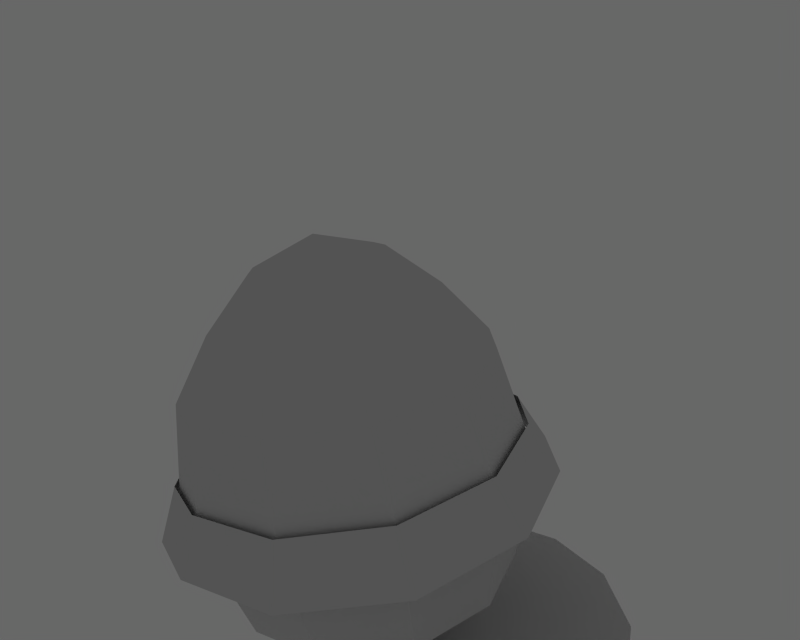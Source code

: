 # Source: egg4.blend  (saved by Blender 2.59.0; exported with 4.5.12 LTS)
import bpy
from mathutils import Matrix  # noqa: F401  (used for matrix-valued properties, if any)

bpy.ops.wm.read_factory_settings(use_empty=True)
scene = bpy.context.scene
scene.name = 'Scene'

# ---- collections
col_collection_1 = bpy.data.collections.new('Collection 1'); scene.collection.children.link(col_collection_1)
col_collection_1.hide_render = True
col_collection_1.hide_viewport = True
col_collection_2 = bpy.data.collections.new('Collection 2'); scene.collection.children.link(col_collection_2)

# ---- world
world_world = bpy.data.worlds.new('World'); scene.world = world_world
world_world.color = (0.4059, 0.4059, 0.4059)
world_world.use_sun_shadow = False
world_world.sun_shadow_jitter_overblur = 0.0
world_world.cycles.sampling_method = 'MANUAL'
world_world.cycles.sample_map_resolution = 256

# ---- cameras
cam_camera = bpy.data.cameras.new('Camera')
cam_camera.passepartout_alpha = 0.2
cam_camera.clip_end = 100.0
cam_camera.lens = 35.0
cam_camera.ortho_scale = 7.314
cam_camera.show_limits = True
cam_camera.show_passepartout = False
cam_camera.show_safe_areas = True
cam_camera.dof.focus_distance = 0.0
cam_camera.dof.aperture_fstop = 128.0

# ---- lights
light_lamp_002 = bpy.data.lights.new('Lamp.002', 'SUN')
light_lamp_002.transmission_factor = 0.0
light_lamp_002.angle = 1.571
light_lamp_002.energy = 1.0
light_lamp_002.shadow_buffer_clip_start = 0.5
light_lamp_002.shadow_soft_size = 1.0
light_lamp_002.shadow_cascade_max_distance = 1000.0
light_lamp_002.cycles.use_multiple_importance_sampling = False

# ---- meshes
me_circle_001 = bpy.data.meshes.new('Circle.001')
me_circle_001.from_pydata([(-1.669e-06, -1.768, 2.309), (-0.973, -1.456, 2.309), (-1.618, -0.6702, 2.309), (-1.786, 1.192e-07, 2.309), (-1.618, 0.6702, 2.309), (-0.973, 1.456, 2.309), (7.153e-07, 1.768, 2.309), (0.973, 1.456, 2.309), (1.618, 0.6702, 2.309), (1.786, -1.907e-06, 2.309), (1.618, -0.6702, 2.309), (0.973, -1.456, 2.309), (0.8542, -1.278, 3.398), (1.42, -0.5884, 3.398), (1.568, -1.669e-06, 3.398), (1.42, 0.5884, 3.398), (0.8542, 1.278, 3.398), (7.153e-07, 1.553, 3.398), (-0.8542, 1.278, 3.398), (-1.42, 0.5884, 3.398), (-1.568, 1.192e-07, 3.398), (-1.42, -0.5884, 3.398), (-0.8542, -1.278, 3.398), (-1.431e-06, -1.553, 3.398), (-1.073e-06, -1.139, 3.98), (-0.6268, -0.938, 3.98), (-1.042, -0.4317, 3.98), (-1.15, 1.192e-07, 3.98), (-1.042, 0.4317, 3.98), (-0.6268, 0.938, 3.98), (4.768e-07, 1.139, 3.98), (0.6268, 0.938, 3.98), (1.042, 0.4317, 3.98), (1.15, -1.311e-06, 3.98), (1.042, -0.4317, 3.98), (0.6268, -0.938, 3.98), (0.3569, -0.5341, 4.463), (0.5934, -0.2458, 4.463), (0.6549, -7.153e-07, 4.463), (0.5934, 0.2458, 4.463), (0.3569, 0.5341, 4.463), (2.98e-07, 0.6486, 4.463), (-0.3569, 0.5341, 4.463), (-0.5934, 0.2458, 4.463), (-0.6549, 5.96e-08, 4.463), (-0.5934, -0.2458, 4.463), (-0.3569, -0.5341, 4.463), (-5.96e-07, -0.6486, 4.463), (0.8041, -1.203, 1.166), (1.337, -0.5539, 1.166), (1.476, -1.55e-06, 1.166), (1.337, 0.5539, 1.166), (0.8041, 1.203, 1.166), (5.96e-07, 1.462, 1.166), (-0.8041, 1.203, 1.166), (-1.337, 0.5539, 1.166), (-1.476, 1.192e-07, 1.166), (-1.337, -0.5539, 1.166), (-0.8041, -1.203, 1.166), (-1.311e-06, -1.462, 1.166), (-5.96e-07, -0.6461, 0.6272), (-0.3554, -0.532, 0.6272), (-0.5911, -0.2448, 0.6272), (-0.6523, 5.96e-08, 0.6272), (-0.5911, 0.2448, 0.6272), (-0.3554, 0.532, 0.6272), (2.98e-07, 0.6461, 0.6272), (0.3554, 0.532, 0.6272), (0.5911, 0.2448, 0.6272), (0.6523, -7.153e-07, 0.6272), (0.5911, -0.2448, 0.6272), (0.3554, -0.532, 0.6272), (-1.555e-07, 1.421e-14, 0.5047), (0.0, 0.0, 4.705), (-1.848e-06, -2.006, 2.058), (-1.104, -1.652, 2.058), (-1.835, -0.7602, 2.058), (-2.025, 1.54e-07, 2.058), (-1.835, 0.7602, 2.058), (-1.104, 1.652, 2.058), (0.02633, 2.006, 2.058), (1.104, 1.652, 2.058), (1.835, 0.7602, 2.058), (2.025, -2.156e-06, 2.058), (1.835, -0.7602, 2.058), (1.104, -1.652, 2.058), (0.9667, -1.447, 2.594), (1.608, -0.6659, 2.594), (1.774, -1.895e-06, 2.594), (1.608, 0.6659, 2.594), (0.9667, 1.447, 2.594), (0.02633, 1.757, 2.594), (-0.9667, 1.447, 2.594), (-1.608, 0.6659, 2.594), (-1.774, 1.184e-07, 2.594), (-1.608, -0.6659, 2.594), (-0.9667, -1.447, 2.594), (-1.658e-06, -1.757, 2.594), (0.9547, 2.067, 2.159), (0.9547, 2.316, 1.623), (-0.8293, 2.073, 2.214), (-0.8293, 2.322, 1.677), (1.344, 1.913, 2.36), (1.344, 2.162, 1.823), (0.7769, 1.599, 2.694), (0.7769, 1.775, 2.148), (0.02633, 1.861, 2.589), (0.02633, 2.11, 2.052), (-1.146, 1.925, 2.468), (-1.146, 2.174, 1.931), (-0.6093, 1.622, 2.662), (-0.6093, 1.798, 2.116), (0.02633, 1.757, 2.594), (0.02633, 2.006, 2.058), (0.4905, 2.02, 2.299), (0.4905, 2.269, 1.763), (-0.4015, 2.023, 2.326), (-0.4015, 2.272, 1.79), (1.06, 1.856, 2.035), (1.06, 1.644, 2.576), (-0.8775, 1.661, 2.614), (-0.8775, 1.873, 2.072), (0.6211, -0.08761, 0.3436), (-0.4006, -2.022, 0.2085), (-1.078, -0.9777, 0.2085), (-1.254, -0.08761, 0.2085), (-1.078, 0.8025, 0.2085), (-0.4006, 1.846, 0.2085), (0.6211, 2.261, 0.2085), (1.643, 1.846, 0.2085), (2.32, 0.8025, 0.2085), (2.496, -0.08761, 0.2085), (2.32, -0.9777, 0.2085), (1.643, -2.022, 0.2085), (0.6211, -2.436, 0.2085)], [], [(2, 1, 22, 21), (3, 2, 21, 20), (4, 3, 20, 19), (5, 4, 19, 18), (7, 6, 17, 16), (8, 7, 16, 15), (10, 9, 14, 13), (11, 10, 13, 12), (0, 11, 12, 23), (9, 8, 15, 14), (6, 5, 18, 17), (1, 0, 23, 22), (22, 23, 24, 25), (17, 18, 29, 30), (14, 15, 32, 33), (23, 12, 35, 24), (12, 13, 34, 35), (13, 14, 33, 34), (15, 16, 31, 32), (16, 17, 30, 31), (18, 19, 28, 29), (19, 20, 27, 28), (20, 21, 26, 27), (21, 22, 25, 26), (26, 25, 46, 45), (27, 26, 45, 44), (28, 27, 44, 43), (29, 28, 43, 42), (31, 30, 41, 40), (32, 31, 40, 39), (34, 33, 38, 37), (35, 34, 37, 36), (24, 35, 36, 47), (33, 32, 39, 38), (30, 29, 42, 41), (25, 24, 47, 46), (1, 2, 57, 58), (2, 3, 56, 57), (3, 4, 55, 56), (4, 5, 54, 55), (6, 7, 52, 53), (7, 8, 51, 52), (9, 10, 49, 50), (10, 11, 48, 49), (11, 0, 59, 48), (8, 9, 50, 51), (5, 6, 53, 54), (0, 1, 58, 59), (59, 58, 61, 60), (54, 53, 66, 65), (51, 50, 69, 68), (48, 59, 60, 71), (49, 48, 71, 70), (50, 49, 70, 69), (52, 51, 68, 67), (53, 52, 67, 66), (55, 54, 65, 64), (56, 55, 64, 63), (57, 56, 63, 62), (58, 57, 62, 61), (68, 69, 72), (67, 68, 72), (66, 67, 72), (65, 66, 72), (64, 65, 72), (63, 64, 72), (62, 63, 72), (61, 62, 72), (60, 61, 72), (60, 72, 71), (70, 71, 72), (69, 70, 72), (46, 47, 73), (41, 42, 73), (38, 39, 73), (47, 36, 73), (36, 37, 73), (37, 38, 73), (39, 40, 73), (40, 41, 73), (42, 43, 73), (43, 44, 73), (44, 45, 73), (45, 46, 73), (96, 75, 74, 97), (91, 80, 79, 92), (88, 83, 82, 89), (97, 74, 85, 86), (86, 85, 84, 87), (87, 84, 83, 88), (89, 82, 81, 90), (90, 81, 80, 91), (92, 79, 78, 93), (93, 78, 77, 94), (94, 77, 76, 95), (95, 76, 75, 96), (98, 102, 103, 99), (108, 100, 101, 109), (113, 112, 104, 105), (112, 113, 111, 110), (106, 114, 115, 107), (114, 98, 99, 115), (100, 116, 117, 101), (116, 106, 107, 117), (104, 119, 118, 105), (119, 102, 103, 118), (111, 121, 120, 110), (121, 109, 108, 120), (125, 124, 122), (124, 123, 122), (134, 122, 123), (134, 133, 122), (133, 132, 122), (132, 131, 122), (131, 130, 122), (130, 129, 122), (129, 128, 122), (128, 127, 122), (127, 126, 122), (126, 125, 122)])
_uv = me_circle_001.uv_layers.new(name='UVTex')
_uv.uv.foreach_set('vector', [0.9256, 0.6681, 0.9778, 0.6681, 0.9778, 0.7204, 0.9256, 0.7204, 0.9256, 0.6681, 0.9778, 0.6681, 0.9778, 0.7204, 0.9256, 0.7204, 0.9256, 0.6681, 0.9778, 0.6681, 0.9778, 0.7204, 0.9256, 0.7204, 0.9256, 0.6681, 0.9778, 0.6681, 0.9778, 0.7204, 0.9256, 0.7204, 0.9256, 0.6681, 0.9778, 0.6681, 0.9778, 0.7204, 0.9256, 0.7204, 0.9256, 0.6681, 0.9778, 0.6681, 0.9778, 0.7204, 0.9256, 0.7204, 0.9256, 0.6681, 0.9778, 0.6681, 0.9778, 0.7204, 0.9256, 0.7204, 0.9256, 0.6681, 0.9778, 0.6681, 0.9778, 0.7204, 0.9256, 0.7204, 0.9256, 0.6681, 0.9778, 0.6681, 0.9778, 0.7204, 0.9256, 0.7204, 0.9256, 0.6681, 0.9778, 0.6681, 0.9778, 0.7204, 0.9256, 0.7204, 0.9256, 0.6681, 0.9778, 0.6681, 0.9778, 0.7204, 0.9256, 0.7204, 0.9256, 0.6681, 0.9778, 0.6681, 0.9778, 0.7204, 0.9256, 0.7204, 0.9256, 0.6681, 0.9778, 0.6681, 0.9778, 0.7204, 0.9256, 0.7204, 0.9256, 0.6681, 0.9778, 0.6681, 0.9778, 0.7204, 0.9256, 0.7204, 0.9256, 0.6681, 0.9778, 0.6681, 0.9778, 0.7204, 0.9256, 0.7204, 0.9256, 0.6681, 0.9778, 0.6681, 0.9778, 0.7204, 0.9256, 0.7204, 0.9256, 0.6681, 0.9778, 0.6681, 0.9778, 0.7204, 0.9256, 0.7204, 0.9256, 0.6681, 0.9778, 0.6681, 0.9778, 0.7204, 0.9256, 0.7204, 0.9256, 0.6681, 0.9778, 0.6681, 0.9778, 0.7204, 0.9256, 0.7204, 0.9256, 0.6681, 0.9778, 0.6681, 0.9778, 0.7204, 0.9256, 0.7204, 0.9256, 0.6681, 0.9778, 0.6681, 0.9778, 0.7204, 0.9256, 0.7204, 0.9256, 0.6681, 0.9778, 0.6681, 0.9778, 0.7204, 0.9256, 0.7204, 0.9256, 0.6681, 0.9778, 0.6681, 0.9778, 0.7204, 0.9256, 0.7204, 0.9256, 0.6681, 0.9778, 0.6681, 0.9778, 0.7204, 0.9256, 0.7204, 0.9256, 0.6681, 0.9778, 0.6681, 0.9778, 0.7204, 0.9256, 0.7204, 0.9256, 0.6681, 0.9778, 0.6681, 0.9778, 0.7204, 0.9256, 0.7204, 0.9256, 0.6681, 0.9778, 0.6681, 0.9778, 0.7204, 0.9256, 0.7204, 0.9256, 0.6681, 0.9778, 0.6681, 0.9778, 0.7204, 0.9256, 0.7204, 0.9256, 0.6681, 0.9778, 0.6681, 0.9778, 0.7204, 0.9256, 0.7204, 0.9256, 0.6681, 0.9778, 0.6681, 0.9778, 0.7204, 0.9256, 0.7204, 0.9256, 0.6681, 0.9778, 0.6681, 0.9778, 0.7204, 0.9256, 0.7204, 0.9256, 0.6681, 0.9778, 0.6681, 0.9778, 0.7204, 0.9256, 0.7204, 0.9256, 0.6681, 0.9778, 0.6681, 0.9778, 0.7204, 0.9256, 0.7204, 0.9256, 0.6681, 0.9778, 0.6681, 0.9778, 0.7204, 0.9256, 0.7204, 0.9256, 0.6681, 0.9778, 0.6681, 0.9778, 0.7204, 0.9256, 0.7204, 0.9256, 0.6681, 0.9778, 0.6681, 0.9778, 0.7204, 0.9256, 0.7204, 0.9256, 0.6681, 0.9778, 0.6681, 0.9778, 0.7204, 0.9256, 0.7204, 0.9256, 0.6681, 0.9778, 0.6681, 0.9778, 0.7204, 0.9256, 0.7204, 0.9256, 0.6681, 0.9778, 0.6681, 0.9778, 0.7204, 0.9256, 0.7204, 0.9256, 0.6681, 0.9778, 0.6681, 0.9778, 0.7204, 0.9256, 0.7204, 0.9256, 0.6681, 0.9778, 0.6681, 0.9778, 0.7204, 0.9256, 0.7204, 0.9256, 0.6681, 0.9778, 0.6681, 0.9778, 0.7204, 0.9256, 0.7204, 0.9256, 0.6681, 0.9778, 0.6681, 0.9778, 0.7204, 0.9256, 0.7204, 0.9256, 0.6681, 0.9778, 0.6681, 0.9778, 0.7204, 0.9256, 0.7204, 0.9256, 0.6681, 0.9778, 0.6681, 0.9778, 0.7204, 0.9256, 0.7204, 0.9256, 0.6681, 0.9778, 0.6681, 0.9778, 0.7204, 0.9256, 0.7204, 0.9256, 0.6681, 0.9778, 0.6681, 0.9778, 0.7204, 0.9256, 0.7204, 0.9256, 0.6681, 0.9778, 0.6681, 0.9778, 0.7204, 0.9256, 0.7204, 0.9256, 0.6681, 0.9778, 0.6681, 0.9778, 0.7204, 0.9256, 0.7204, 0.9256, 0.6681, 0.9778, 0.6681, 0.9778, 0.7204, 0.9256, 0.7204, 0.9256, 0.6681, 0.9778, 0.6681, 0.9778, 0.7204, 0.9256, 0.7204, 0.9256, 0.6681, 0.9778, 0.6681, 0.9778, 0.7204, 0.9256, 0.7204, 0.9256, 0.6681, 0.9778, 0.6681, 0.9778, 0.7204, 0.9256, 0.7204, 0.9256, 0.6681, 0.9778, 0.6681, 0.9778, 0.7204, 0.9256, 0.7204, 0.9256, 0.6681, 0.9778, 0.6681, 0.9778, 0.7204, 0.9256, 0.7204, 0.9256, 0.6681, 0.9778, 0.6681, 0.9778, 0.7204, 0.9256, 0.7204, 0.9256, 0.6681, 0.9778, 0.6681, 0.9778, 0.7204, 0.9256, 0.7204, 0.9256, 0.6681, 0.9778, 0.6681, 0.9778, 0.7204, 0.9256, 0.7204, 0.9256, 0.6681, 0.9778, 0.6681, 0.9778, 0.7204, 0.9256, 0.7204, 0.9256, 0.6681, 0.9778, 0.6681, 0.9778, 0.7204, 0.9256, 0.7204, 0.9256, 0.6681, 0.9778, 0.6681, 0.9778, 0.7204, 0.9256, 0.6681, 0.9778, 0.6681, 0.9778, 0.7204, 0.9256, 0.6681, 0.9778, 0.6681, 0.9778, 0.7204, 0.9256, 0.6681, 0.9778, 0.6681, 0.9778, 0.7204, 0.9256, 0.6681, 0.9778, 0.6681, 0.9778, 0.7204, 0.9256, 0.6681, 0.9778, 0.6681, 0.9778, 0.7204, 0.9256, 0.6681, 0.9778, 0.6681, 0.9778, 0.7204, 0.9256, 0.6681, 0.9778, 0.6681, 0.9778, 0.7204, 0.9256, 0.6681, 0.9778, 0.6681, 0.9778, 0.7204, 0.9256, 0.6681, 0.9778, 0.6681, 0.9778, 0.7204, 0.9256, 0.6681, 0.9778, 0.6681, 0.9778, 0.7204, 0.9256, 0.6681, 0.9778, 0.6681, 0.9778, 0.7204, 0.9256, 0.6681, 0.9778, 0.6681, 0.9778, 0.7204, 0.9256, 0.6681, 0.9778, 0.6681, 0.9778, 0.7204, 0.9256, 0.6681, 0.9778, 0.6681, 0.9778, 0.7204, 0.9256, 0.6681, 0.9778, 0.6681, 0.9778, 0.7204, 0.9256, 0.6681, 0.9778, 0.6681, 0.9778, 0.7204, 0.9256, 0.6681, 0.9778, 0.6681, 0.9778, 0.7204, 0.9256, 0.6681, 0.9778, 0.6681, 0.9778, 0.7204, 0.9256, 0.6681, 0.9778, 0.6681, 0.9778, 0.7204, 0.9256, 0.6681, 0.9778, 0.6681, 0.9778, 0.7204, 0.9256, 0.6681, 0.9778, 0.6681, 0.9778, 0.7204, 0.9256, 0.6681, 0.9778, 0.6681, 0.9778, 0.7204, 0.9256, 0.6681, 0.9778, 0.6681, 0.9778, 0.7204, 0.9364, 0.5996, 0.9073, 0.5996, 0.9073, 0.5706, 0.9364, 0.5706, 0.9364, 0.5996, 0.9073, 0.5996, 0.9073, 0.5706, 0.9364, 0.5706, 0.9364, 0.5996, 0.9073, 0.5996, 0.9073, 0.5706, 0.9364, 0.5706, 0.9364, 0.5996, 0.9073, 0.5996, 0.9073, 0.5706, 0.9364, 0.5706, 0.9364, 0.5996, 0.9073, 0.5996, 0.9073, 0.5706, 0.9364, 0.5706, 0.9364, 0.5996, 0.9073, 0.5996, 0.9073, 0.5706, 0.9364, 0.5706, 0.9364, 0.5996, 0.9073, 0.5996, 0.9073, 0.5706, 0.9364, 0.5706, 0.9364, 0.5996, 0.9073, 0.5996, 0.9073, 0.5706, 0.9364, 0.5706, 0.9364, 0.5996, 0.9073, 0.5996, 0.9073, 0.5706, 0.9364, 0.5706, 0.9364, 0.5996, 0.9073, 0.5996, 0.9073, 0.5706, 0.9364, 0.5706, 0.9364, 0.5996, 0.9073, 0.5996, 0.9073, 0.5706, 0.9364, 0.5706, 0.9364, 0.5996, 0.9073, 0.5996, 0.9073, 0.5706, 0.9364, 0.5706, 0.9635, 0.5777, 0.9819, 0.5777, 0.9819, 0.5962, 0.9635, 0.5962, 0.9256, 0.5777, 0.944, 0.5777, 0.944, 0.5962, 0.9256, 0.5962, 0.9626, 0.5777, 0.981, 0.5777, 0.981, 0.5962, 0.9626, 0.5962, 0.9256, 0.5777, 0.944, 0.5777, 0.944, 0.5962, 0.9256, 0.5962, 0.9256, 0.5777, 0.9348, 0.5777, 0.9348, 0.5962, 0.9256, 0.5962, 0.9348, 0.5777, 0.944, 0.5777, 0.944, 0.5962, 0.9348, 0.5962, 0.9635, 0.5777, 0.9727, 0.5777, 0.9727, 0.5962, 0.9635, 0.5962, 0.9727, 0.5777, 0.9819, 0.5777, 0.9819, 0.5962, 0.9727, 0.5962, 0.944, 0.5777, 0.944, 0.587, 0.9256, 0.587, 0.9256, 0.5777, 0.944, 0.587, 0.944, 0.5962, 0.9256, 0.5962, 0.9256, 0.587, 0.981, 0.5777, 0.981, 0.587, 0.9626, 0.587, 0.9626, 0.5777, 0.981, 0.587, 0.981, 0.5962, 0.9626, 0.5962, 0.9626, 0.587, 0.9616, 0.7741, 0.9758, 0.7741, 0.9758, 0.7883, 0.9616, 0.7741, 0.9758, 0.7741, 0.9758, 0.7883, 0.9616, 0.7741, 0.9758, 0.7741, 0.9758, 0.7883, 0.9616, 0.7741, 0.9758, 0.7741, 0.9758, 0.7883, 0.9616, 0.7741, 0.9758, 0.7741, 0.9758, 0.7883, 0.9616, 0.7741, 0.9758, 0.7741, 0.9758, 0.7883, 0.9616, 0.7741, 0.9758, 0.7741, 0.9758, 0.7883, 0.9616, 0.7741, 0.9758, 0.7741, 0.9758, 0.7883, 0.9616, 0.7741, 0.9758, 0.7741, 0.9758, 0.7883, 0.9616, 0.7741, 0.9758, 0.7741, 0.9758, 0.7883, 0.9616, 0.7741, 0.9758, 0.7741, 0.9758, 0.7883, 0.9616, 0.7741, 0.9758, 0.7741, 0.9758, 0.7883])
me_circle_001.use_remesh_preserve_volume = False
me_circle_001.use_remesh_preserve_attributes = False
me_circle_001.use_mirror_vertex_groups = False
me_circle_001.update()
arm_armature = bpy.data.armatures.new('Armature')  # bones are not reproduced

# ---- objects
ob_armature = bpy.data.objects.new('Armature', arm_armature)
ob_lamp = bpy.data.objects.new('Lamp', light_lamp_002)
ob_camera = bpy.data.objects.new('Camera', cam_camera)
ob_circle_001 = bpy.data.objects.new('Circle.001', me_circle_001)

# ---- transforms, parenting, visibility, modifiers, constraints
ob_armature.location = (0.0, 0.0, 0.0)
ob_armature.lock_rotations_4d = False
ob_armature.empty_display_type = 'ARROWS'
ob_armature.show_in_front = True
ob_armature.lineart.crease_threshold = 0.0
ob_lamp.location = (-1.013, 28.32, 13.05)
ob_lamp.rotation_euler = (1.6, -0.0, 0.0)
ob_lamp.lock_rotations_4d = False
ob_lamp.empty_display_type = 'ARROWS'
ob_lamp.lineart.crease_threshold = 0.0
ob_camera.location = (-0.8183, -7.123, 5.901)
ob_camera.rotation_euler = (1.273, 0.1628, -0.2562)
ob_camera.lock_rotations_4d = False
ob_camera.empty_display_type = 'ARROWS'
ob_camera.color = (0.0, 0.0, 0.0, 0.0)
ob_camera.display_type = 'WIRE'
ob_camera.lineart.crease_threshold = 0.0
ob_circle_001.location = (0.0, 0.0, 0.0)
ob_circle_001.lineart.crease_threshold = 0.0

# ---- collection membership
col_collection_1.objects.link(ob_armature)
col_collection_1.objects.link(ob_lamp)
col_collection_1.objects.link(ob_camera)
col_collection_2.objects.link(ob_circle_001)

# ---- scene / render settings (as saved in the file)
scene.camera = ob_camera
scene.frame_start = 1; scene.frame_end = 19; scene.frame_set(6)
scene.render.engine = 'BLENDER_EEVEE_NEXT'
scene.render.image_settings.file_format = 'JPEG'
scene.render.image_settings.color_mode = 'RGB'
scene.render.image_settings.compression = 90
scene.render.resolution_x = 1280
scene.render.resolution_y = 1024
scene.render.fps = 25
scene.render.dither_intensity = 0.0
scene.render.use_compositing = False
scene.render.use_sequencer = False
scene.render.bake_margin = 2
scene.render.bake_bias = 0.0
scene.render.use_stamp_time = False
scene.render.use_stamp_date = False
scene.render.use_stamp_frame = False
scene.render.use_stamp_camera = False
scene.render.use_stamp_scene = False
scene.render.use_stamp_filename = False
scene.render.use_stamp_render_time = False
scene.render.stamp_font_size = 0
scene.cycles.use_denoising = False
scene.cycles.samples = 10
scene.cycles.sampling_pattern = 'TABULATED_SOBOL'
scene.cycles.light_sampling_threshold = 0.0
scene.cycles.use_adaptive_sampling = False
scene.cycles.use_light_tree = False
scene.cycles.blur_glossy = 0.0
scene.cycles.volume_bounces = 1
scene.cycles.pixel_filter_type = 'GAUSSIAN'
scene.cycles.sample_clamp_indirect = 0.0
scene.view_settings.view_transform = 'Raw'
bpy.context.view_layer.update()
